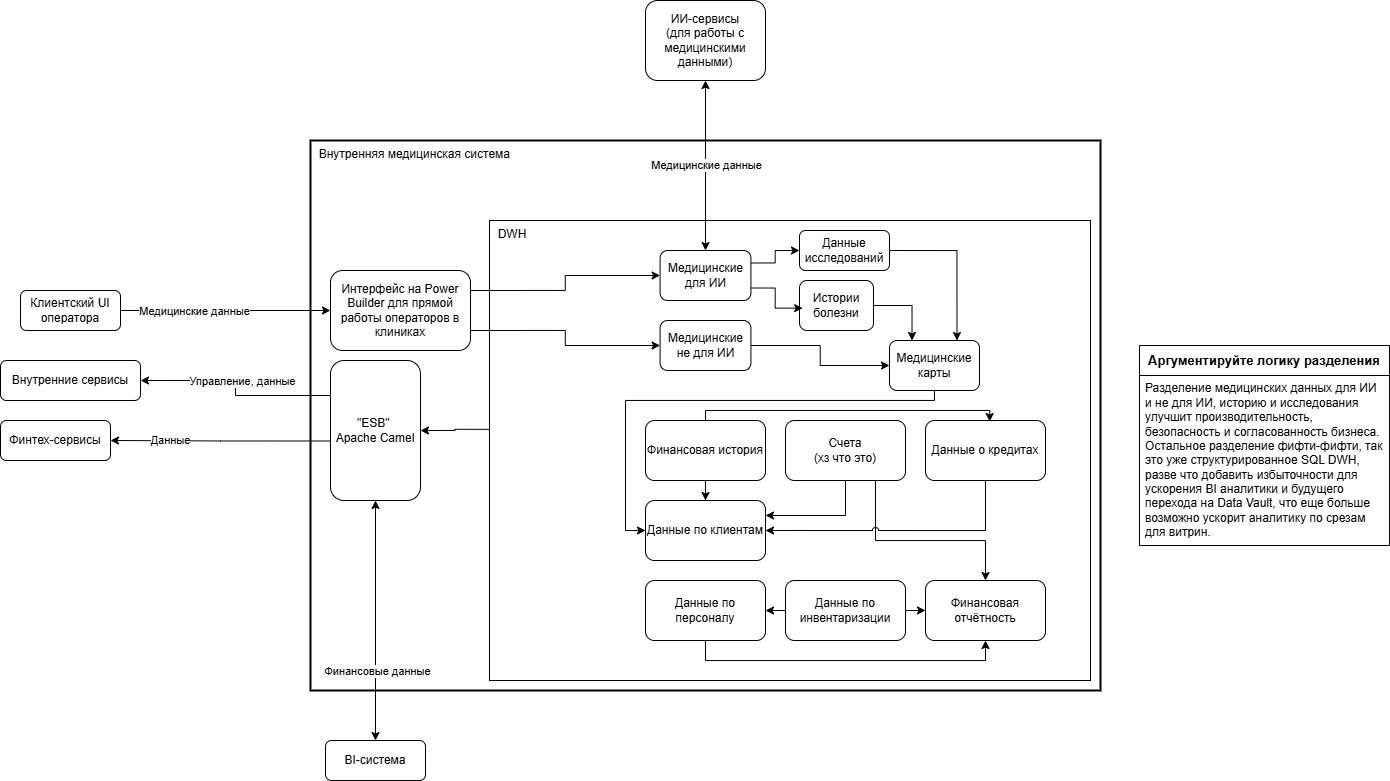

The diagram above was exported from draw.io. Its source (the exported page's mxGraphModel, read from the mxfile embedded in the PNG):
<mxGraphModel dx="2183" dy="1211" grid="1" gridSize="10" guides="1" tooltips="1" connect="1" arrows="1" fold="1" page="1" pageScale="1" pageWidth="850" pageHeight="1100" math="0" shadow="0" extFonts="Permanent Marker^https://fonts.googleapis.com/css?family=Permanent+Marker">
  <root>
    <mxCell id="0" />
    <mxCell id="1" parent="0" />
    <mxCell id="Vi635ncBT94ZNzj-1zP--117" value="&amp;nbsp; Внутренняя медицинская система" style="whiteSpace=wrap;html=1;align=left;verticalAlign=top;strokeWidth=2;" vertex="1" parent="1">
      <mxGeometry x="450" y="200" width="790" height="550" as="geometry" />
    </mxCell>
    <mxCell id="Vi635ncBT94ZNzj-1zP--118" value="&amp;nbsp; DWH" style="rounded=0;whiteSpace=wrap;html=1;verticalAlign=top;align=left;" vertex="1" parent="1">
      <mxGeometry x="629" y="280" width="601" height="460" as="geometry" />
    </mxCell>
    <mxCell id="Vi635ncBT94ZNzj-1zP--119" style="edgeStyle=orthogonalEdgeStyle;rounded=0;orthogonalLoop=1;jettySize=auto;html=1;exitX=0.001;exitY=0.454;exitDx=0;exitDy=0;entryX=1;entryY=0.5;entryDx=0;entryDy=0;exitPerimeter=0;" edge="1" parent="1" source="Vi635ncBT94ZNzj-1zP--118" target="Vi635ncBT94ZNzj-1zP--140">
      <mxGeometry relative="1" as="geometry">
        <mxPoint x="739" y="542.5" as="sourcePoint" />
      </mxGeometry>
    </mxCell>
    <mxCell id="Vi635ncBT94ZNzj-1zP--120" style="edgeStyle=orthogonalEdgeStyle;rounded=0;orthogonalLoop=1;jettySize=auto;html=1;exitX=0.014;exitY=0.575;exitDx=0;exitDy=0;entryX=1;entryY=0.5;entryDx=0;entryDy=0;exitPerimeter=0;" edge="1" parent="1" source="Vi635ncBT94ZNzj-1zP--140" target="Vi635ncBT94ZNzj-1zP--127">
      <mxGeometry relative="1" as="geometry">
        <mxPoint x="605" y="540" as="sourcePoint" />
      </mxGeometry>
    </mxCell>
    <mxCell id="Vi635ncBT94ZNzj-1zP--121" value="Данные" style="edgeLabel;html=1;align=center;verticalAlign=middle;resizable=0;points=[];" vertex="1" connectable="0" parent="Vi635ncBT94ZNzj-1zP--120">
      <mxGeometry x="-0.3362" y="1" relative="1" as="geometry">
        <mxPoint x="-88" y="-2" as="offset" />
      </mxGeometry>
    </mxCell>
    <mxCell id="Vi635ncBT94ZNzj-1zP--122" style="edgeStyle=orthogonalEdgeStyle;rounded=0;orthogonalLoop=1;jettySize=auto;html=1;exitX=0;exitY=0.25;exitDx=0;exitDy=0;entryX=1;entryY=0.5;entryDx=0;entryDy=0;" edge="1" parent="1" source="Vi635ncBT94ZNzj-1zP--140" target="Vi635ncBT94ZNzj-1zP--132">
      <mxGeometry relative="1" as="geometry">
        <mxPoint x="665" y="490" as="sourcePoint" />
      </mxGeometry>
    </mxCell>
    <mxCell id="Vi635ncBT94ZNzj-1zP--123" value="Управление, данные" style="edgeLabel;html=1;align=center;verticalAlign=middle;resizable=0;points=[];" vertex="1" connectable="0" parent="Vi635ncBT94ZNzj-1zP--122">
      <mxGeometry x="0.6655" y="1" relative="1" as="geometry">
        <mxPoint x="67" y="-1" as="offset" />
      </mxGeometry>
    </mxCell>
    <mxCell id="Vi635ncBT94ZNzj-1zP--124" style="edgeStyle=orthogonalEdgeStyle;rounded=0;orthogonalLoop=1;jettySize=auto;html=1;entryX=0;entryY=0.5;entryDx=0;entryDy=0;exitX=1;exitY=0.75;exitDx=0;exitDy=0;" edge="1" parent="1" source="Vi635ncBT94ZNzj-1zP--126" target="Vi635ncBT94ZNzj-1zP--144">
      <mxGeometry relative="1" as="geometry" />
    </mxCell>
    <mxCell id="Vi635ncBT94ZNzj-1zP--125" style="edgeStyle=orthogonalEdgeStyle;rounded=0;orthogonalLoop=1;jettySize=auto;html=1;exitX=1;exitY=0.25;exitDx=0;exitDy=0;entryX=0;entryY=0.5;entryDx=0;entryDy=0;" edge="1" parent="1" source="Vi635ncBT94ZNzj-1zP--126" target="Vi635ncBT94ZNzj-1zP--142">
      <mxGeometry relative="1" as="geometry" />
    </mxCell>
    <mxCell id="Vi635ncBT94ZNzj-1zP--126" value="Интерфейс на Power Builder для прямой работы операторов в клиниках" style="rounded=1;whiteSpace=wrap;html=1;" vertex="1" parent="1">
      <mxGeometry x="470" y="330" width="140" height="80" as="geometry" />
    </mxCell>
    <mxCell id="Vi635ncBT94ZNzj-1zP--127" value="Финтех-сервисы" style="rounded=1;whiteSpace=wrap;html=1;" vertex="1" parent="1">
      <mxGeometry x="140" y="480" width="110" height="40" as="geometry" />
    </mxCell>
    <mxCell id="Vi635ncBT94ZNzj-1zP--128" value="ИИ-сервисы&lt;div&gt;(для работы с медицинскими данными)&lt;/div&gt;" style="rounded=1;whiteSpace=wrap;html=1;" vertex="1" parent="1">
      <mxGeometry x="785" y="60" width="120" height="80" as="geometry" />
    </mxCell>
    <mxCell id="Vi635ncBT94ZNzj-1zP--129" style="edgeStyle=orthogonalEdgeStyle;rounded=0;orthogonalLoop=1;jettySize=auto;html=1;exitX=0.5;exitY=0;exitDx=0;exitDy=0;entryX=0.5;entryY=1;entryDx=0;entryDy=0;startArrow=classic;startFill=1;" edge="1" parent="1" source="Vi635ncBT94ZNzj-1zP--131" target="Vi635ncBT94ZNzj-1zP--140">
      <mxGeometry relative="1" as="geometry">
        <mxPoint x="665" y="690" as="targetPoint" />
      </mxGeometry>
    </mxCell>
    <mxCell id="Vi635ncBT94ZNzj-1zP--130" value="Финансовые данные" style="edgeLabel;html=1;align=center;verticalAlign=middle;resizable=0;points=[];" vertex="1" connectable="0" parent="Vi635ncBT94ZNzj-1zP--129">
      <mxGeometry x="-0.4182" y="-1" relative="1" as="geometry">
        <mxPoint as="offset" />
      </mxGeometry>
    </mxCell>
    <mxCell id="Vi635ncBT94ZNzj-1zP--131" value="BI-система" style="rounded=1;whiteSpace=wrap;html=1;" vertex="1" parent="1">
      <mxGeometry x="465" y="800" width="100" height="40" as="geometry" />
    </mxCell>
    <mxCell id="Vi635ncBT94ZNzj-1zP--132" value="Внутренние сервисы" style="rounded=1;whiteSpace=wrap;html=1;" vertex="1" parent="1">
      <mxGeometry x="140" y="420" width="140" height="40" as="geometry" />
    </mxCell>
    <mxCell id="Vi635ncBT94ZNzj-1zP--133" style="edgeStyle=orthogonalEdgeStyle;rounded=0;orthogonalLoop=1;jettySize=auto;html=1;exitX=1;exitY=0.5;exitDx=0;exitDy=0;" edge="1" parent="1" source="Vi635ncBT94ZNzj-1zP--135" target="Vi635ncBT94ZNzj-1zP--126">
      <mxGeometry relative="1" as="geometry" />
    </mxCell>
    <mxCell id="Vi635ncBT94ZNzj-1zP--134" value="Медицинские данные" style="edgeLabel;html=1;align=center;verticalAlign=middle;resizable=0;points=[];" vertex="1" connectable="0" parent="Vi635ncBT94ZNzj-1zP--133">
      <mxGeometry x="-0.7405" y="-2" relative="1" as="geometry">
        <mxPoint x="46" y="-2" as="offset" />
      </mxGeometry>
    </mxCell>
    <mxCell id="Vi635ncBT94ZNzj-1zP--135" value="Клиентский UI оператора" style="rounded=1;whiteSpace=wrap;html=1;" vertex="1" parent="1">
      <mxGeometry x="160" y="350" width="100" height="40" as="geometry" />
    </mxCell>
    <mxCell id="Vi635ncBT94ZNzj-1zP--136" style="edgeStyle=orthogonalEdgeStyle;rounded=0;orthogonalLoop=1;jettySize=auto;html=1;exitX=0.5;exitY=0;exitDx=0;exitDy=0;entryX=0.5;entryY=1;entryDx=0;entryDy=0;startArrow=classic;startFill=1;" edge="1" parent="1" source="Vi635ncBT94ZNzj-1zP--142" target="Vi635ncBT94ZNzj-1zP--128">
      <mxGeometry relative="1" as="geometry">
        <mxPoint x="845.4810000000002" y="320.4000000000001" as="sourcePoint" />
      </mxGeometry>
    </mxCell>
    <mxCell id="Vi635ncBT94ZNzj-1zP--137" value="Медицинские данные" style="edgeLabel;html=1;align=center;verticalAlign=middle;resizable=0;points=[];" vertex="1" connectable="0" parent="Vi635ncBT94ZNzj-1zP--136">
      <mxGeometry relative="1" as="geometry">
        <mxPoint as="offset" />
      </mxGeometry>
    </mxCell>
    <mxCell id="Vi635ncBT94ZNzj-1zP--138" value="&lt;span style=&quot;font-size: 13px; font-weight: 700; background-color: rgb(255, 255, 255);&quot;&gt;Аргументируйте логику разделения&lt;/span&gt;" style="swimlane;fontStyle=0;childLayout=stackLayout;horizontal=1;startSize=30;horizontalStack=0;resizeParent=1;resizeParentMax=0;resizeLast=0;collapsible=1;marginBottom=0;whiteSpace=wrap;html=1;" vertex="1" parent="1">
      <mxGeometry x="1279" y="405" width="250" height="200" as="geometry" />
    </mxCell>
    <mxCell id="Vi635ncBT94ZNzj-1zP--139" value="Разделение медицинских данных для ИИ и не для ИИ, историю и исследования улучшит производительность, безопасность и согласованность бизнеса.&amp;nbsp;&lt;div&gt;Остальное разделение фифти-фифти, так это уже структурированное SQL DWH, разве что добавить избыточности для ускорения BI аналитики и будущего перехода на Data Vault, что еще больше возможно ускорит аналитику по срезам для витрин.&lt;/div&gt;" style="text;strokeColor=default;fillColor=none;align=left;verticalAlign=middle;spacingLeft=4;spacingRight=4;overflow=hidden;points=[[0,0.5],[1,0.5]];portConstraint=eastwest;rotatable=0;whiteSpace=wrap;html=1;" vertex="1" parent="Vi635ncBT94ZNzj-1zP--138">
      <mxGeometry y="30" width="250" height="170" as="geometry" />
    </mxCell>
    <mxCell id="Vi635ncBT94ZNzj-1zP--140" value="&quot;ESB&quot;&amp;nbsp;&lt;div&gt;Apache Camel&lt;/div&gt;" style="rounded=1;whiteSpace=wrap;html=1;" vertex="1" parent="1">
      <mxGeometry x="470" y="420" width="90" height="140" as="geometry" />
    </mxCell>
    <mxCell id="Vi635ncBT94ZNzj-1zP--141" style="edgeStyle=orthogonalEdgeStyle;rounded=0;orthogonalLoop=1;jettySize=auto;html=1;exitX=1;exitY=0.25;exitDx=0;exitDy=0;entryX=0;entryY=0.5;entryDx=0;entryDy=0;" edge="1" parent="1" source="Vi635ncBT94ZNzj-1zP--142" target="Vi635ncBT94ZNzj-1zP--164">
      <mxGeometry relative="1" as="geometry" />
    </mxCell>
    <mxCell id="Vi635ncBT94ZNzj-1zP--142" value="Медицинские для ИИ" style="rounded=1;whiteSpace=wrap;html=1;" vertex="1" parent="1">
      <mxGeometry x="799.5900000000001" y="310" width="90.83" height="50" as="geometry" />
    </mxCell>
    <mxCell id="Vi635ncBT94ZNzj-1zP--143" style="edgeStyle=orthogonalEdgeStyle;rounded=0;orthogonalLoop=1;jettySize=auto;html=1;exitX=1;exitY=0.5;exitDx=0;exitDy=0;entryX=0;entryY=0.5;entryDx=0;entryDy=0;" edge="1" parent="1" source="Vi635ncBT94ZNzj-1zP--144" target="Vi635ncBT94ZNzj-1zP--160">
      <mxGeometry relative="1" as="geometry" />
    </mxCell>
    <mxCell id="Vi635ncBT94ZNzj-1zP--144" value="Медицинские не для ИИ" style="rounded=1;whiteSpace=wrap;html=1;" vertex="1" parent="1">
      <mxGeometry x="799.5900000000001" y="380" width="90.83" height="50" as="geometry" />
    </mxCell>
    <mxCell id="Vi635ncBT94ZNzj-1zP--145" value="Данные по клиентам" style="rounded=1;whiteSpace=wrap;html=1;" vertex="1" parent="1">
      <mxGeometry x="785" y="560" width="120" height="60" as="geometry" />
    </mxCell>
    <mxCell id="Vi635ncBT94ZNzj-1zP--146" style="edgeStyle=orthogonalEdgeStyle;rounded=0;orthogonalLoop=1;jettySize=auto;html=1;entryX=0.5;entryY=0;entryDx=0;entryDy=0;" edge="1" parent="1" source="Vi635ncBT94ZNzj-1zP--147" target="Vi635ncBT94ZNzj-1zP--145">
      <mxGeometry relative="1" as="geometry" />
    </mxCell>
    <mxCell id="Vi635ncBT94ZNzj-1zP--147" value="Финансовая история" style="rounded=1;whiteSpace=wrap;html=1;" vertex="1" parent="1">
      <mxGeometry x="785" y="480" width="120" height="60" as="geometry" />
    </mxCell>
    <mxCell id="Vi635ncBT94ZNzj-1zP--148" style="edgeStyle=orthogonalEdgeStyle;rounded=0;orthogonalLoop=1;jettySize=auto;html=1;exitX=0.5;exitY=1;exitDx=0;exitDy=0;entryX=1;entryY=0.25;entryDx=0;entryDy=0;" edge="1" parent="1" source="Vi635ncBT94ZNzj-1zP--150" target="Vi635ncBT94ZNzj-1zP--145">
      <mxGeometry relative="1" as="geometry" />
    </mxCell>
    <mxCell id="Vi635ncBT94ZNzj-1zP--149" style="edgeStyle=orthogonalEdgeStyle;rounded=0;orthogonalLoop=1;jettySize=auto;html=1;exitX=0.75;exitY=1;exitDx=0;exitDy=0;entryX=0.5;entryY=0;entryDx=0;entryDy=0;jumpStyle=arc;" edge="1" parent="1" source="Vi635ncBT94ZNzj-1zP--150" target="Vi635ncBT94ZNzj-1zP--158">
      <mxGeometry relative="1" as="geometry">
        <Array as="points">
          <mxPoint x="1015" y="600" />
          <mxPoint x="1125" y="600" />
        </Array>
      </mxGeometry>
    </mxCell>
    <mxCell id="Vi635ncBT94ZNzj-1zP--150" value="Счета&lt;div&gt;(хз что это)&lt;/div&gt;" style="rounded=1;whiteSpace=wrap;html=1;" vertex="1" parent="1">
      <mxGeometry x="925" y="480" width="120" height="60" as="geometry" />
    </mxCell>
    <mxCell id="Vi635ncBT94ZNzj-1zP--151" style="edgeStyle=orthogonalEdgeStyle;rounded=0;orthogonalLoop=1;jettySize=auto;html=1;entryX=1;entryY=0.5;entryDx=0;entryDy=0;jumpStyle=arc;" edge="1" parent="1" source="Vi635ncBT94ZNzj-1zP--152" target="Vi635ncBT94ZNzj-1zP--145">
      <mxGeometry relative="1" as="geometry">
        <Array as="points">
          <mxPoint x="1125" y="590" />
        </Array>
      </mxGeometry>
    </mxCell>
    <mxCell id="Vi635ncBT94ZNzj-1zP--152" value="Данные о кредитах" style="rounded=1;whiteSpace=wrap;html=1;" vertex="1" parent="1">
      <mxGeometry x="1065" y="480" width="120" height="60" as="geometry" />
    </mxCell>
    <mxCell id="Vi635ncBT94ZNzj-1zP--153" style="edgeStyle=orthogonalEdgeStyle;rounded=0;orthogonalLoop=1;jettySize=auto;html=1;entryX=0.5;entryY=1;entryDx=0;entryDy=0;" edge="1" parent="1" source="Vi635ncBT94ZNzj-1zP--154" target="Vi635ncBT94ZNzj-1zP--158">
      <mxGeometry relative="1" as="geometry">
        <Array as="points">
          <mxPoint x="845" y="720" />
          <mxPoint x="1125" y="720" />
        </Array>
      </mxGeometry>
    </mxCell>
    <mxCell id="Vi635ncBT94ZNzj-1zP--154" value="Данные по персоналу" style="rounded=1;whiteSpace=wrap;html=1;" vertex="1" parent="1">
      <mxGeometry x="785" y="640" width="120" height="60" as="geometry" />
    </mxCell>
    <mxCell id="Vi635ncBT94ZNzj-1zP--155" style="edgeStyle=orthogonalEdgeStyle;rounded=0;orthogonalLoop=1;jettySize=auto;html=1;exitX=0;exitY=0.5;exitDx=0;exitDy=0;entryX=1;entryY=0.5;entryDx=0;entryDy=0;" edge="1" parent="1" source="Vi635ncBT94ZNzj-1zP--157" target="Vi635ncBT94ZNzj-1zP--154">
      <mxGeometry relative="1" as="geometry" />
    </mxCell>
    <mxCell id="Vi635ncBT94ZNzj-1zP--156" style="edgeStyle=orthogonalEdgeStyle;rounded=0;orthogonalLoop=1;jettySize=auto;html=1;exitX=1;exitY=0.5;exitDx=0;exitDy=0;entryX=0;entryY=0.5;entryDx=0;entryDy=0;" edge="1" parent="1" source="Vi635ncBT94ZNzj-1zP--157" target="Vi635ncBT94ZNzj-1zP--158">
      <mxGeometry relative="1" as="geometry" />
    </mxCell>
    <mxCell id="Vi635ncBT94ZNzj-1zP--157" value="Данные по инвентаризации" style="rounded=1;whiteSpace=wrap;html=1;" vertex="1" parent="1">
      <mxGeometry x="925" y="640" width="120" height="60" as="geometry" />
    </mxCell>
    <mxCell id="Vi635ncBT94ZNzj-1zP--158" value="Финансовая отчётность" style="rounded=1;whiteSpace=wrap;html=1;" vertex="1" parent="1">
      <mxGeometry x="1065" y="640" width="120" height="60" as="geometry" />
    </mxCell>
    <mxCell id="Vi635ncBT94ZNzj-1zP--159" style="edgeStyle=orthogonalEdgeStyle;rounded=0;orthogonalLoop=1;jettySize=auto;html=1;exitX=0.5;exitY=1;exitDx=0;exitDy=0;entryX=0;entryY=0.5;entryDx=0;entryDy=0;" edge="1" parent="1" source="Vi635ncBT94ZNzj-1zP--160" target="Vi635ncBT94ZNzj-1zP--145">
      <mxGeometry relative="1" as="geometry">
        <Array as="points">
          <mxPoint x="1074" y="460" />
          <mxPoint x="765" y="460" />
          <mxPoint x="765" y="590" />
        </Array>
      </mxGeometry>
    </mxCell>
    <mxCell id="Vi635ncBT94ZNzj-1zP--160" value="Медицинские&lt;div&gt;&amp;nbsp;карты&amp;nbsp;&lt;/div&gt;" style="rounded=1;whiteSpace=wrap;html=1;" vertex="1" parent="1">
      <mxGeometry x="1029" y="400" width="90" height="50" as="geometry" />
    </mxCell>
    <mxCell id="Vi635ncBT94ZNzj-1zP--161" style="edgeStyle=orthogonalEdgeStyle;rounded=0;orthogonalLoop=1;jettySize=auto;html=1;exitX=1;exitY=0.5;exitDx=0;exitDy=0;entryX=0.25;entryY=0;entryDx=0;entryDy=0;" edge="1" parent="1" source="Vi635ncBT94ZNzj-1zP--162" target="Vi635ncBT94ZNzj-1zP--160">
      <mxGeometry relative="1" as="geometry" />
    </mxCell>
    <mxCell id="Vi635ncBT94ZNzj-1zP--162" value="Истории болезни" style="rounded=1;whiteSpace=wrap;html=1;" vertex="1" parent="1">
      <mxGeometry x="939" y="340" width="74" height="50" as="geometry" />
    </mxCell>
    <mxCell id="Vi635ncBT94ZNzj-1zP--163" style="edgeStyle=orthogonalEdgeStyle;rounded=0;orthogonalLoop=1;jettySize=auto;html=1;exitX=1;exitY=0.5;exitDx=0;exitDy=0;entryX=0.75;entryY=0;entryDx=0;entryDy=0;" edge="1" parent="1" source="Vi635ncBT94ZNzj-1zP--164" target="Vi635ncBT94ZNzj-1zP--160">
      <mxGeometry relative="1" as="geometry" />
    </mxCell>
    <mxCell id="Vi635ncBT94ZNzj-1zP--164" value="Данные исследований" style="rounded=1;whiteSpace=wrap;html=1;" vertex="1" parent="1">
      <mxGeometry x="939" y="290" width="90" height="40" as="geometry" />
    </mxCell>
    <mxCell id="Vi635ncBT94ZNzj-1zP--165" style="edgeStyle=orthogonalEdgeStyle;rounded=0;orthogonalLoop=1;jettySize=auto;html=1;exitX=1;exitY=0.75;exitDx=0;exitDy=0;entryX=0.043;entryY=0.553;entryDx=0;entryDy=0;entryPerimeter=0;" edge="1" parent="1" source="Vi635ncBT94ZNzj-1zP--142" target="Vi635ncBT94ZNzj-1zP--162">
      <mxGeometry relative="1" as="geometry" />
    </mxCell>
    <mxCell id="Vi635ncBT94ZNzj-1zP--166" style="edgeStyle=orthogonalEdgeStyle;rounded=0;orthogonalLoop=1;jettySize=auto;html=1;entryX=0.535;entryY=0.017;entryDx=0;entryDy=0;entryPerimeter=0;" edge="1" parent="1" source="Vi635ncBT94ZNzj-1zP--147" target="Vi635ncBT94ZNzj-1zP--152">
      <mxGeometry relative="1" as="geometry">
        <Array as="points">
          <mxPoint x="845" y="470" />
          <mxPoint x="1129" y="470" />
        </Array>
      </mxGeometry>
    </mxCell>
  </root>
</mxGraphModel>